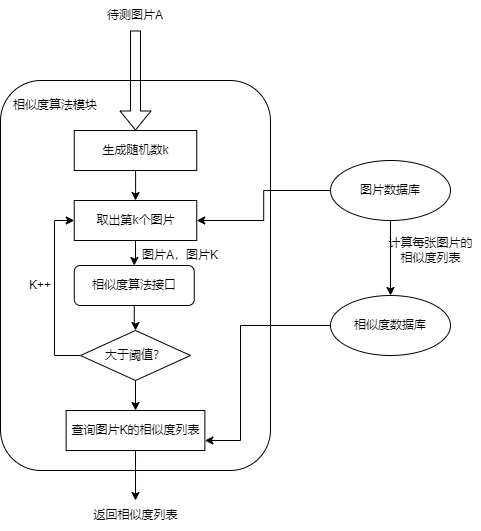

The diagram above was exported from draw.io. Its source (the exported page's mxGraphModel, read from the mxfile embedded in the PNG):
<mxGraphModel dx="1022" dy="549" grid="1" gridSize="10" guides="1" tooltips="1" connect="1" arrows="1" fold="1" page="1" pageScale="1" pageWidth="827" pageHeight="1169" math="0" shadow="0">
  <root>
    <mxCell id="0" />
    <mxCell id="1" parent="0" />
    <mxCell id="8saqq5uzhAEWeg6CFJWd-1" value="" style="rounded=1;whiteSpace=wrap;html=1;" vertex="1" parent="1">
      <mxGeometry x="160" y="130" width="270" height="390" as="geometry" />
    </mxCell>
    <mxCell id="8saqq5uzhAEWeg6CFJWd-16" style="edgeStyle=orthogonalEdgeStyle;rounded=0;orthogonalLoop=1;jettySize=auto;html=1;exitX=0.5;exitY=1;exitDx=0;exitDy=0;entryX=0.5;entryY=0;entryDx=0;entryDy=0;" edge="1" parent="1" source="8saqq5uzhAEWeg6CFJWd-3" target="8saqq5uzhAEWeg6CFJWd-15">
      <mxGeometry relative="1" as="geometry" />
    </mxCell>
    <mxCell id="8saqq5uzhAEWeg6CFJWd-27" style="edgeStyle=orthogonalEdgeStyle;rounded=0;orthogonalLoop=1;jettySize=auto;html=1;entryX=1;entryY=0.5;entryDx=0;entryDy=0;" edge="1" parent="1" source="8saqq5uzhAEWeg6CFJWd-3" target="8saqq5uzhAEWeg6CFJWd-21">
      <mxGeometry relative="1" as="geometry" />
    </mxCell>
    <mxCell id="8saqq5uzhAEWeg6CFJWd-3" value="图片数据库" style="ellipse;whiteSpace=wrap;html=1;" vertex="1" parent="1">
      <mxGeometry x="490" y="210" width="120" height="60" as="geometry" />
    </mxCell>
    <mxCell id="8saqq5uzhAEWeg6CFJWd-32" style="edgeStyle=orthogonalEdgeStyle;rounded=0;orthogonalLoop=1;jettySize=auto;html=1;exitX=0.5;exitY=1;exitDx=0;exitDy=0;" edge="1" parent="1" source="8saqq5uzhAEWeg6CFJWd-5" target="8saqq5uzhAEWeg6CFJWd-29">
      <mxGeometry relative="1" as="geometry" />
    </mxCell>
    <mxCell id="8saqq5uzhAEWeg6CFJWd-5" value="相似度算法接口" style="rounded=1;whiteSpace=wrap;html=1;" vertex="1" parent="1">
      <mxGeometry x="233.75" y="315" width="120" height="40" as="geometry" />
    </mxCell>
    <mxCell id="8saqq5uzhAEWeg6CFJWd-6" value="相似度算法模块" style="text;html=1;strokeColor=none;fillColor=none;align=center;verticalAlign=middle;whiteSpace=wrap;rounded=0;" vertex="1" parent="1">
      <mxGeometry x="160" y="140" width="110" height="30" as="geometry" />
    </mxCell>
    <mxCell id="8saqq5uzhAEWeg6CFJWd-7" value="" style="shape=flexArrow;endArrow=classic;html=1;rounded=0;" edge="1" parent="1" target="8saqq5uzhAEWeg6CFJWd-20">
      <mxGeometry width="50" height="50" relative="1" as="geometry">
        <mxPoint x="295" y="80" as="sourcePoint" />
        <mxPoint x="310" y="50" as="targetPoint" />
      </mxGeometry>
    </mxCell>
    <mxCell id="8saqq5uzhAEWeg6CFJWd-8" value="待测图片A" style="text;html=1;strokeColor=none;fillColor=none;align=center;verticalAlign=middle;whiteSpace=wrap;rounded=0;" vertex="1" parent="1">
      <mxGeometry x="265" y="50" width="60" height="30" as="geometry" />
    </mxCell>
    <mxCell id="8saqq5uzhAEWeg6CFJWd-40" style="edgeStyle=orthogonalEdgeStyle;rounded=0;orthogonalLoop=1;jettySize=auto;html=1;entryX=1;entryY=0.75;entryDx=0;entryDy=0;" edge="1" parent="1" source="8saqq5uzhAEWeg6CFJWd-15" target="8saqq5uzhAEWeg6CFJWd-38">
      <mxGeometry relative="1" as="geometry">
        <Array as="points">
          <mxPoint x="400" y="375" />
          <mxPoint x="400" y="490" />
        </Array>
      </mxGeometry>
    </mxCell>
    <mxCell id="8saqq5uzhAEWeg6CFJWd-15" value="相似度数据库" style="ellipse;whiteSpace=wrap;html=1;" vertex="1" parent="1">
      <mxGeometry x="490" y="345" width="120" height="60" as="geometry" />
    </mxCell>
    <mxCell id="8saqq5uzhAEWeg6CFJWd-19" value="计算每张图片的&lt;br&gt;相似度列表" style="text;html=1;align=center;verticalAlign=middle;resizable=0;points=[];autosize=1;strokeColor=none;fillColor=none;" vertex="1" parent="1">
      <mxGeometry x="540" y="285" width="100" height="30" as="geometry" />
    </mxCell>
    <mxCell id="8saqq5uzhAEWeg6CFJWd-26" style="edgeStyle=orthogonalEdgeStyle;rounded=0;orthogonalLoop=1;jettySize=auto;html=1;entryX=0.5;entryY=0;entryDx=0;entryDy=0;" edge="1" parent="1" source="8saqq5uzhAEWeg6CFJWd-20" target="8saqq5uzhAEWeg6CFJWd-21">
      <mxGeometry relative="1" as="geometry" />
    </mxCell>
    <mxCell id="8saqq5uzhAEWeg6CFJWd-20" value="生成随机数k" style="rounded=0;whiteSpace=wrap;html=1;" vertex="1" parent="1">
      <mxGeometry x="233.75" y="180" width="122.5" height="40" as="geometry" />
    </mxCell>
    <mxCell id="8saqq5uzhAEWeg6CFJWd-25" style="edgeStyle=orthogonalEdgeStyle;rounded=0;orthogonalLoop=1;jettySize=auto;html=1;exitX=0.5;exitY=1;exitDx=0;exitDy=0;" edge="1" parent="1" source="8saqq5uzhAEWeg6CFJWd-21" target="8saqq5uzhAEWeg6CFJWd-5">
      <mxGeometry relative="1" as="geometry" />
    </mxCell>
    <mxCell id="8saqq5uzhAEWeg6CFJWd-21" value="取出第k个图片" style="rounded=0;whiteSpace=wrap;html=1;" vertex="1" parent="1">
      <mxGeometry x="233.75" y="250" width="122.5" height="40" as="geometry" />
    </mxCell>
    <mxCell id="8saqq5uzhAEWeg6CFJWd-35" style="edgeStyle=orthogonalEdgeStyle;rounded=0;orthogonalLoop=1;jettySize=auto;html=1;entryX=0;entryY=0.5;entryDx=0;entryDy=0;" edge="1" parent="1" source="8saqq5uzhAEWeg6CFJWd-29" target="8saqq5uzhAEWeg6CFJWd-21">
      <mxGeometry relative="1" as="geometry">
        <Array as="points">
          <mxPoint x="214" y="405" />
          <mxPoint x="214" y="270" />
        </Array>
      </mxGeometry>
    </mxCell>
    <mxCell id="8saqq5uzhAEWeg6CFJWd-39" style="edgeStyle=orthogonalEdgeStyle;rounded=0;orthogonalLoop=1;jettySize=auto;html=1;entryX=0.5;entryY=0;entryDx=0;entryDy=0;" edge="1" parent="1" source="8saqq5uzhAEWeg6CFJWd-29" target="8saqq5uzhAEWeg6CFJWd-38">
      <mxGeometry relative="1" as="geometry" />
    </mxCell>
    <mxCell id="8saqq5uzhAEWeg6CFJWd-29" value="大于阈值？" style="rhombus;whiteSpace=wrap;html=1;" vertex="1" parent="1">
      <mxGeometry x="240" y="380" width="110" height="50" as="geometry" />
    </mxCell>
    <mxCell id="8saqq5uzhAEWeg6CFJWd-31" value="图片A，图片K" style="text;html=1;strokeColor=none;fillColor=none;align=center;verticalAlign=middle;whiteSpace=wrap;rounded=0;" vertex="1" parent="1">
      <mxGeometry x="300" y="290" width="80" height="30" as="geometry" />
    </mxCell>
    <mxCell id="8saqq5uzhAEWeg6CFJWd-36" value="K++" style="text;html=1;strokeColor=none;fillColor=none;align=center;verticalAlign=middle;whiteSpace=wrap;rounded=0;" vertex="1" parent="1">
      <mxGeometry x="170" y="320" width="60" height="30" as="geometry" />
    </mxCell>
    <mxCell id="8saqq5uzhAEWeg6CFJWd-42" style="edgeStyle=orthogonalEdgeStyle;rounded=0;orthogonalLoop=1;jettySize=auto;html=1;" edge="1" parent="1" source="8saqq5uzhAEWeg6CFJWd-38" target="8saqq5uzhAEWeg6CFJWd-43">
      <mxGeometry relative="1" as="geometry">
        <mxPoint x="295.0050000000001" y="550" as="targetPoint" />
      </mxGeometry>
    </mxCell>
    <mxCell id="8saqq5uzhAEWeg6CFJWd-38" value="查询图片K的相似度列表" style="rounded=0;whiteSpace=wrap;html=1;" vertex="1" parent="1">
      <mxGeometry x="225.63" y="460" width="138.75" height="40" as="geometry" />
    </mxCell>
    <mxCell id="8saqq5uzhAEWeg6CFJWd-43" value="返回相似度列表" style="text;html=1;strokeColor=none;fillColor=none;align=center;verticalAlign=middle;whiteSpace=wrap;rounded=0;" vertex="1" parent="1">
      <mxGeometry x="247.51" y="550" width="94.99" height="30" as="geometry" />
    </mxCell>
  </root>
</mxGraphModel>